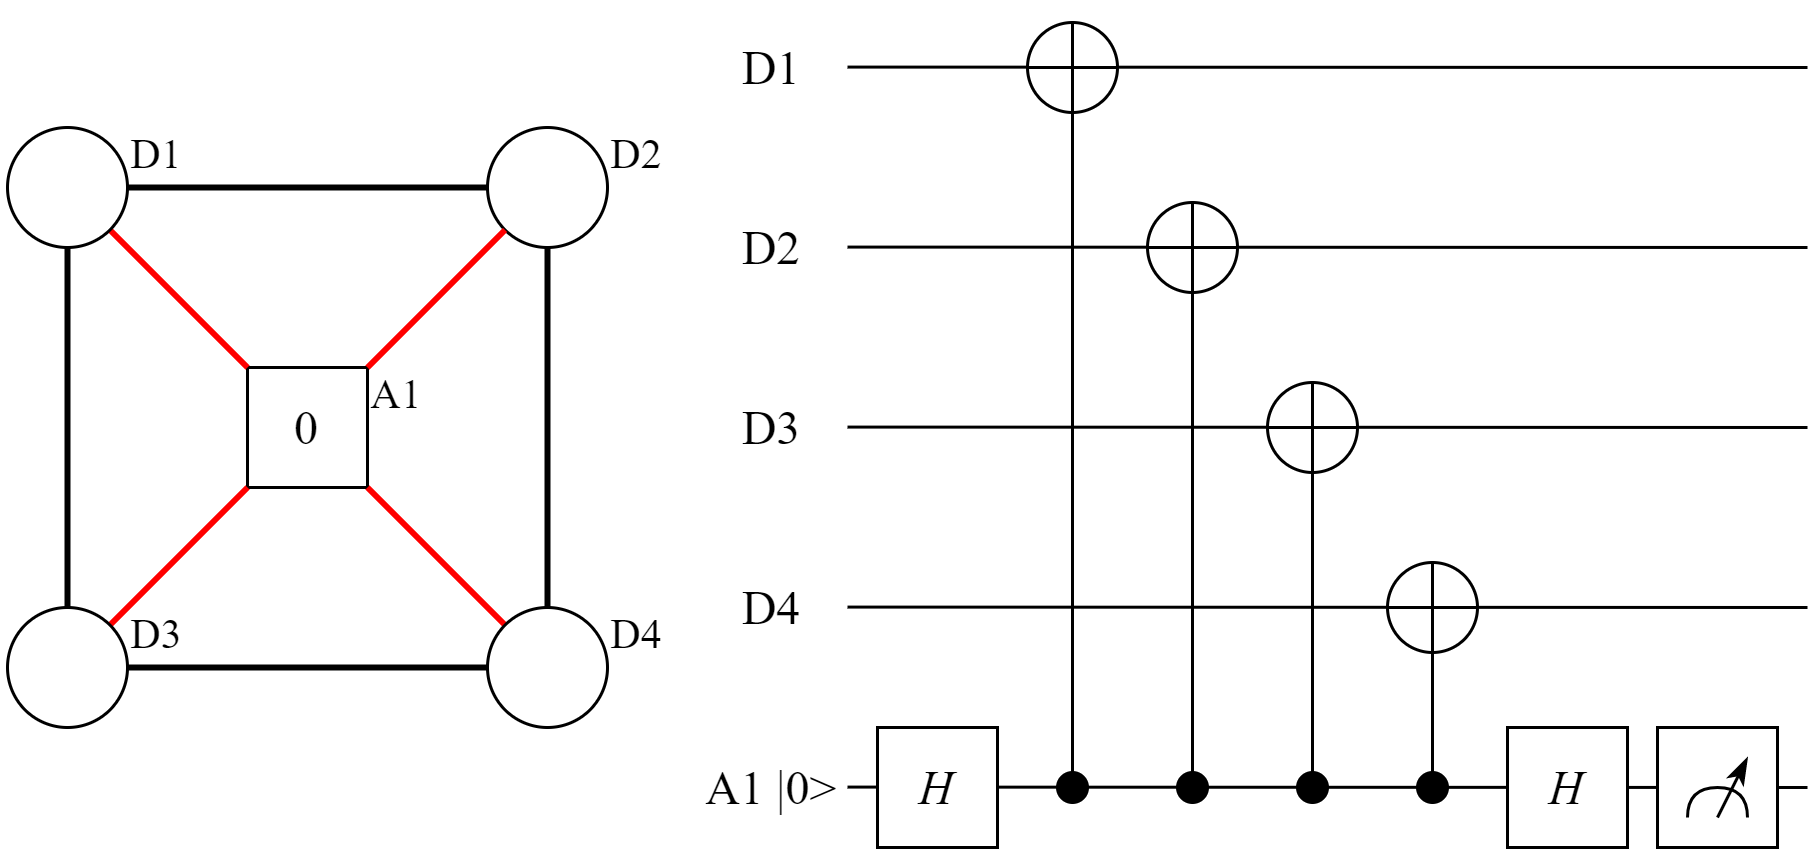

The diagram above was exported from draw.io. Its source (the exported page's mxGraphModel, read from the mxfile embedded in the PNG):
<mxGraphModel dx="975" dy="573" grid="1" gridSize="5" guides="1" tooltips="1" connect="1" arrows="1" fold="1" page="1" pageScale="1" pageWidth="850" pageHeight="1100" math="0" shadow="0">
  <root>
    <mxCell id="0" />
    <mxCell id="1" parent="0" />
    <mxCell id="2" value="" style="endArrow=none;html=1;rounded=0;strokeColor=#000000;strokeWidth=1;fontFamily=Times New Roman;fontSize=16;" edge="1" parent="1">
      <mxGeometry width="50" height="50" relative="1" as="geometry">
        <mxPoint x="280" y="719.8600000000001" as="sourcePoint" />
        <mxPoint x="600" y="720" as="targetPoint" />
      </mxGeometry>
    </mxCell>
    <mxCell id="3" value="D1" style="text;html=1;strokeColor=none;fillColor=none;align=center;verticalAlign=middle;whiteSpace=wrap;rounded=0;fontFamily=Times New Roman;fontSize=16;" vertex="1" parent="1">
      <mxGeometry x="230" y="700" width="50" height="40" as="geometry" />
    </mxCell>
    <mxCell id="4" value="" style="endArrow=none;html=1;rounded=0;strokeColor=#000000;strokeWidth=1;fontFamily=Times New Roman;fontSize=16;" edge="1" parent="1">
      <mxGeometry width="50" height="50" relative="1" as="geometry">
        <mxPoint x="280" y="779.8600000000001" as="sourcePoint" />
        <mxPoint x="600" y="780" as="targetPoint" />
      </mxGeometry>
    </mxCell>
    <mxCell id="5" value="D2" style="text;html=1;strokeColor=none;fillColor=none;align=center;verticalAlign=middle;whiteSpace=wrap;rounded=0;fontFamily=Times New Roman;fontSize=16;" vertex="1" parent="1">
      <mxGeometry x="230" y="760" width="50" height="40" as="geometry" />
    </mxCell>
    <mxCell id="6" value="" style="endArrow=none;html=1;rounded=0;strokeColor=#000000;strokeWidth=1;fontFamily=Times New Roman;fontSize=16;" edge="1" parent="1">
      <mxGeometry width="50" height="50" relative="1" as="geometry">
        <mxPoint x="280" y="839.8600000000001" as="sourcePoint" />
        <mxPoint x="600" y="840" as="targetPoint" />
      </mxGeometry>
    </mxCell>
    <mxCell id="7" value="D3" style="text;html=1;strokeColor=none;fillColor=none;align=center;verticalAlign=middle;whiteSpace=wrap;rounded=0;fontFamily=Times New Roman;fontSize=16;" vertex="1" parent="1">
      <mxGeometry x="230" y="820" width="50" height="40" as="geometry" />
    </mxCell>
    <mxCell id="8" value="&lt;font style=&quot;font-size: 16px;&quot;&gt;0&lt;/font&gt;" style="rounded=0;whiteSpace=wrap;html=1;fontFamily=Times New Roman;" vertex="1" parent="1">
      <mxGeometry x="80" y="820" width="40" height="40" as="geometry" />
    </mxCell>
    <mxCell id="9" value="&lt;font style=&quot;font-size: 14px;&quot;&gt;A1&lt;/font&gt;" style="text;html=1;strokeColor=none;fillColor=none;align=center;verticalAlign=middle;whiteSpace=wrap;rounded=0;fontFamily=Times New Roman;" vertex="1" parent="1">
      <mxGeometry x="110" y="820" width="40" height="20" as="geometry" />
    </mxCell>
    <mxCell id="10" value="" style="endArrow=none;html=1;rounded=0;fontFamily=Times New Roman;strokeWidth=2;strokeColor=#FF0000;entryX=0;entryY=1;entryDx=0;entryDy=0;" edge="1" source="18" target="8" parent="1">
      <mxGeometry width="50" height="50" relative="1" as="geometry">
        <mxPoint x="20" y="890" as="sourcePoint" />
        <mxPoint x="70" y="840" as="targetPoint" />
      </mxGeometry>
    </mxCell>
    <mxCell id="11" value="" style="endArrow=none;html=1;rounded=0;fontFamily=Times New Roman;strokeWidth=2;strokeColor=#FF0000;entryX=0;entryY=0;entryDx=0;entryDy=0;" edge="1" source="13" target="8" parent="1">
      <mxGeometry width="50" height="50" relative="1" as="geometry">
        <mxPoint x="43.12000000000012" y="915.5999999999999" as="sourcePoint" />
        <mxPoint x="90" y="870" as="targetPoint" />
      </mxGeometry>
    </mxCell>
    <mxCell id="12" value="&lt;font style=&quot;font-size: 14px;&quot;&gt;D1&lt;/font&gt;" style="text;html=1;strokeColor=none;fillColor=none;align=center;verticalAlign=middle;whiteSpace=wrap;rounded=0;fontFamily=Times New Roman;" vertex="1" parent="1">
      <mxGeometry x="30" y="740" width="40" height="20" as="geometry" />
    </mxCell>
    <mxCell id="13" value="" style="ellipse;whiteSpace=wrap;html=1;aspect=fixed;fontFamily=Times New Roman;" vertex="1" parent="1">
      <mxGeometry y="740" width="40" height="40" as="geometry" />
    </mxCell>
    <mxCell id="14" value="" style="ellipse;whiteSpace=wrap;html=1;aspect=fixed;fontFamily=Times New Roman;" vertex="1" parent="1">
      <mxGeometry x="160" y="740" width="40" height="40" as="geometry" />
    </mxCell>
    <mxCell id="15" value="" style="endArrow=none;html=1;rounded=0;fontFamily=Times New Roman;strokeWidth=2;strokeColor=#FF0000;exitX=1;exitY=0;exitDx=0;exitDy=0;" edge="1" source="8" target="14" parent="1">
      <mxGeometry width="50" height="50" relative="1" as="geometry">
        <mxPoint x="137.08956936891184" y="804.0046485574045" as="sourcePoint" />
        <mxPoint x="182.91999999999996" y="849.89" as="targetPoint" />
      </mxGeometry>
    </mxCell>
    <mxCell id="16" value="" style="endArrow=none;html=1;rounded=0;fontFamily=Times New Roman;strokeWidth=2;strokeColor=#FF0000;" edge="1" source="8" target="17" parent="1">
      <mxGeometry width="50" height="50" relative="1" as="geometry">
        <mxPoint x="130" y="830" as="sourcePoint" />
        <mxPoint x="175.83043063107925" y="784.1146485574133" as="targetPoint" />
      </mxGeometry>
    </mxCell>
    <mxCell id="17" value="" style="ellipse;whiteSpace=wrap;html=1;aspect=fixed;fontFamily=Times New Roman;" vertex="1" parent="1">
      <mxGeometry x="160" y="900" width="40" height="40" as="geometry" />
    </mxCell>
    <mxCell id="18" value="" style="ellipse;whiteSpace=wrap;html=1;aspect=fixed;fontFamily=Times New Roman;" vertex="1" parent="1">
      <mxGeometry y="900" width="40" height="40" as="geometry" />
    </mxCell>
    <mxCell id="19" value="&lt;font style=&quot;font-size: 14px;&quot;&gt;D3&lt;/font&gt;" style="text;html=1;strokeColor=none;fillColor=none;align=center;verticalAlign=middle;whiteSpace=wrap;rounded=0;fontFamily=Times New Roman;" vertex="1" parent="1">
      <mxGeometry x="30" y="900" width="40" height="20" as="geometry" />
    </mxCell>
    <mxCell id="20" value="" style="endArrow=none;html=1;rounded=0;strokeColor=#000000;strokeWidth=2;fontFamily=Times New Roman;fontSize=14;" edge="1" source="18" target="13" parent="1">
      <mxGeometry width="50" height="50" relative="1" as="geometry">
        <mxPoint x="300" y="980" as="sourcePoint" />
        <mxPoint x="350" y="930" as="targetPoint" />
      </mxGeometry>
    </mxCell>
    <mxCell id="21" value="" style="endArrow=none;html=1;rounded=0;strokeColor=#000000;strokeWidth=2;fontFamily=Times New Roman;fontSize=14;" edge="1" source="13" target="14" parent="1">
      <mxGeometry width="50" height="50" relative="1" as="geometry">
        <mxPoint x="30" y="910" as="sourcePoint" />
        <mxPoint x="30" y="790" as="targetPoint" />
      </mxGeometry>
    </mxCell>
    <mxCell id="22" value="" style="endArrow=none;html=1;rounded=0;strokeColor=#000000;strokeWidth=2;fontFamily=Times New Roman;fontSize=14;" edge="1" source="17" target="14" parent="1">
      <mxGeometry width="50" height="50" relative="1" as="geometry">
        <mxPoint x="50" y="770" as="sourcePoint" />
        <mxPoint x="170" y="770" as="targetPoint" />
      </mxGeometry>
    </mxCell>
    <mxCell id="23" value="" style="endArrow=none;html=1;rounded=0;strokeColor=#000000;strokeWidth=2;fontFamily=Times New Roman;fontSize=14;" edge="1" source="18" target="17" parent="1">
      <mxGeometry width="50" height="50" relative="1" as="geometry">
        <mxPoint x="190" y="910" as="sourcePoint" />
        <mxPoint x="190" y="790" as="targetPoint" />
      </mxGeometry>
    </mxCell>
    <mxCell id="24" value="" style="endArrow=none;html=1;rounded=0;strokeColor=#000000;strokeWidth=1;fontFamily=Times New Roman;fontSize=16;" edge="1" parent="1">
      <mxGeometry width="50" height="50" relative="1" as="geometry">
        <mxPoint x="280" y="899.8600000000001" as="sourcePoint" />
        <mxPoint x="600" y="900" as="targetPoint" />
      </mxGeometry>
    </mxCell>
    <mxCell id="25" value="D4" style="text;html=1;strokeColor=none;fillColor=none;align=center;verticalAlign=middle;whiteSpace=wrap;rounded=0;fontFamily=Times New Roman;fontSize=16;" vertex="1" parent="1">
      <mxGeometry x="230" y="880" width="50" height="40" as="geometry" />
    </mxCell>
    <mxCell id="26" value="" style="endArrow=none;html=1;rounded=0;strokeColor=#000000;strokeWidth=1;fontFamily=Times New Roman;fontSize=16;" edge="1" parent="1">
      <mxGeometry width="50" height="50" relative="1" as="geometry">
        <mxPoint x="280" y="959.8600000000001" as="sourcePoint" />
        <mxPoint x="600" y="960" as="targetPoint" />
      </mxGeometry>
    </mxCell>
    <mxCell id="27" value="A1 |0&amp;gt;" style="text;html=1;strokeColor=none;fillColor=none;align=center;verticalAlign=middle;whiteSpace=wrap;rounded=0;fontFamily=Times New Roman;fontSize=16;" vertex="1" parent="1">
      <mxGeometry x="230" y="940" width="50" height="40" as="geometry" />
    </mxCell>
    <mxCell id="28" value="&lt;font style=&quot;font-size: 14px;&quot;&gt;D2&lt;/font&gt;" style="text;html=1;strokeColor=none;fillColor=none;align=center;verticalAlign=middle;whiteSpace=wrap;rounded=0;fontFamily=Times New Roman;" vertex="1" parent="1">
      <mxGeometry x="190" y="740" width="40" height="20" as="geometry" />
    </mxCell>
    <mxCell id="29" value="&lt;font style=&quot;font-size: 14px;&quot;&gt;D4&lt;/font&gt;" style="text;html=1;strokeColor=none;fillColor=none;align=center;verticalAlign=middle;whiteSpace=wrap;rounded=0;fontFamily=Times New Roman;" vertex="1" parent="1">
      <mxGeometry x="190" y="900" width="40" height="20" as="geometry" />
    </mxCell>
    <mxCell id="30" style="edgeStyle=orthogonalEdgeStyle;rounded=0;orthogonalLoop=1;jettySize=auto;html=1;strokeColor=#000000;strokeWidth=1;fontFamily=Times New Roman;fontSize=14;endArrow=none;endFill=0;" edge="1" source="31" target="32" parent="1">
      <mxGeometry relative="1" as="geometry" />
    </mxCell>
    <mxCell id="31" value="" style="ellipse;whiteSpace=wrap;html=1;aspect=fixed;fontFamily=Times New Roman;fontSize=16;fillColor=#000000;" vertex="1" parent="1">
      <mxGeometry x="350" y="955" width="10" height="10" as="geometry" />
    </mxCell>
    <mxCell id="32" value="" style="ellipse;whiteSpace=wrap;html=1;aspect=fixed;fontFamily=Times New Roman;fontSize=14;" vertex="1" parent="1">
      <mxGeometry x="340" y="705" width="30" height="30" as="geometry" />
    </mxCell>
    <mxCell id="33" value="" style="endArrow=none;html=1;rounded=0;strokeColor=#000000;strokeWidth=1;fontFamily=Times New Roman;fontSize=14;entryX=0.5;entryY=0;entryDx=0;entryDy=0;exitX=0.5;exitY=1;exitDx=0;exitDy=0;" edge="1" source="32" target="32" parent="1">
      <mxGeometry width="50" height="50" relative="1" as="geometry">
        <mxPoint x="348.3333333333333" y="1066.6666666666665" as="sourcePoint" />
        <mxPoint x="381.66666666666674" y="1033.3333333333333" as="targetPoint" />
      </mxGeometry>
    </mxCell>
    <mxCell id="34" value="" style="endArrow=none;html=1;rounded=0;strokeColor=#000000;strokeWidth=1;fontFamily=Times New Roman;fontSize=14;entryX=0;entryY=0.5;entryDx=0;entryDy=0;exitX=1;exitY=0.5;exitDx=0;exitDy=0;" edge="1" source="32" target="32" parent="1">
      <mxGeometry width="50" height="50" relative="1" as="geometry">
        <mxPoint x="351.6666666666667" y="1026.6666666666665" as="sourcePoint" />
        <mxPoint x="351.6666666666667" y="1006.6666666666666" as="targetPoint" />
      </mxGeometry>
    </mxCell>
    <mxCell id="35" value="H" style="rounded=0;whiteSpace=wrap;html=1;fontFamily=Times New Roman;fontSize=16;fontStyle=2" vertex="1" parent="1">
      <mxGeometry x="290" y="940" width="40" height="40" as="geometry" />
    </mxCell>
    <mxCell id="36" style="edgeStyle=orthogonalEdgeStyle;rounded=0;orthogonalLoop=1;jettySize=auto;html=1;strokeColor=#000000;strokeWidth=1;fontFamily=Times New Roman;fontSize=14;endArrow=none;endFill=0;" edge="1" source="37" target="38" parent="1">
      <mxGeometry relative="1" as="geometry" />
    </mxCell>
    <mxCell id="37" value="" style="ellipse;whiteSpace=wrap;html=1;aspect=fixed;fontFamily=Times New Roman;fontSize=16;fillColor=#000000;" vertex="1" parent="1">
      <mxGeometry x="390" y="955" width="10" height="10" as="geometry" />
    </mxCell>
    <mxCell id="38" value="" style="ellipse;whiteSpace=wrap;html=1;aspect=fixed;fontFamily=Times New Roman;fontSize=14;" vertex="1" parent="1">
      <mxGeometry x="380" y="765" width="30" height="30" as="geometry" />
    </mxCell>
    <mxCell id="39" value="" style="endArrow=none;html=1;rounded=0;strokeColor=#000000;strokeWidth=1;fontFamily=Times New Roman;fontSize=14;entryX=0.5;entryY=0;entryDx=0;entryDy=0;exitX=0.5;exitY=1;exitDx=0;exitDy=0;" edge="1" source="38" target="38" parent="1">
      <mxGeometry width="50" height="50" relative="1" as="geometry">
        <mxPoint x="388.3333333333333" y="1126.6666666666665" as="sourcePoint" />
        <mxPoint x="421.66666666666674" y="1093.3333333333333" as="targetPoint" />
      </mxGeometry>
    </mxCell>
    <mxCell id="40" value="" style="endArrow=none;html=1;rounded=0;strokeColor=#000000;strokeWidth=1;fontFamily=Times New Roman;fontSize=14;entryX=0;entryY=0.5;entryDx=0;entryDy=0;exitX=1;exitY=0.5;exitDx=0;exitDy=0;" edge="1" source="38" target="38" parent="1">
      <mxGeometry width="50" height="50" relative="1" as="geometry">
        <mxPoint x="391.6666666666667" y="1086.6666666666665" as="sourcePoint" />
        <mxPoint x="391.6666666666667" y="1066.6666666666665" as="targetPoint" />
      </mxGeometry>
    </mxCell>
    <mxCell id="41" style="edgeStyle=orthogonalEdgeStyle;rounded=0;orthogonalLoop=1;jettySize=auto;html=1;strokeColor=#000000;strokeWidth=1;fontFamily=Times New Roman;fontSize=14;endArrow=none;endFill=0;" edge="1" source="42" target="43" parent="1">
      <mxGeometry relative="1" as="geometry" />
    </mxCell>
    <mxCell id="42" value="" style="ellipse;whiteSpace=wrap;html=1;aspect=fixed;fontFamily=Times New Roman;fontSize=16;fillColor=#000000;" vertex="1" parent="1">
      <mxGeometry x="430" y="955" width="10" height="10" as="geometry" />
    </mxCell>
    <mxCell id="43" value="" style="ellipse;whiteSpace=wrap;html=1;aspect=fixed;fontFamily=Times New Roman;fontSize=14;" vertex="1" parent="1">
      <mxGeometry x="420" y="825" width="30" height="30" as="geometry" />
    </mxCell>
    <mxCell id="44" value="" style="endArrow=none;html=1;rounded=0;strokeColor=#000000;strokeWidth=1;fontFamily=Times New Roman;fontSize=14;entryX=0.5;entryY=0;entryDx=0;entryDy=0;exitX=0.5;exitY=1;exitDx=0;exitDy=0;" edge="1" source="43" target="43" parent="1">
      <mxGeometry width="50" height="50" relative="1" as="geometry">
        <mxPoint x="428.3333333333333" y="1186.6666666666665" as="sourcePoint" />
        <mxPoint x="461.66666666666674" y="1153.3333333333333" as="targetPoint" />
      </mxGeometry>
    </mxCell>
    <mxCell id="45" value="" style="endArrow=none;html=1;rounded=0;strokeColor=#000000;strokeWidth=1;fontFamily=Times New Roman;fontSize=14;entryX=0;entryY=0.5;entryDx=0;entryDy=0;exitX=1;exitY=0.5;exitDx=0;exitDy=0;" edge="1" source="43" target="43" parent="1">
      <mxGeometry width="50" height="50" relative="1" as="geometry">
        <mxPoint x="431.6666666666667" y="1146.6666666666665" as="sourcePoint" />
        <mxPoint x="431.6666666666667" y="1126.6666666666665" as="targetPoint" />
      </mxGeometry>
    </mxCell>
    <mxCell id="46" style="edgeStyle=orthogonalEdgeStyle;rounded=0;orthogonalLoop=1;jettySize=auto;html=1;strokeColor=#000000;strokeWidth=1;fontFamily=Times New Roman;fontSize=14;endArrow=none;endFill=0;" edge="1" source="47" target="48" parent="1">
      <mxGeometry relative="1" as="geometry" />
    </mxCell>
    <mxCell id="47" value="" style="ellipse;whiteSpace=wrap;html=1;aspect=fixed;fontFamily=Times New Roman;fontSize=16;fillColor=#000000;" vertex="1" parent="1">
      <mxGeometry x="470" y="955" width="10" height="10" as="geometry" />
    </mxCell>
    <mxCell id="48" value="" style="ellipse;whiteSpace=wrap;html=1;aspect=fixed;fontFamily=Times New Roman;fontSize=14;" vertex="1" parent="1">
      <mxGeometry x="460" y="885" width="30" height="30" as="geometry" />
    </mxCell>
    <mxCell id="49" value="" style="endArrow=none;html=1;rounded=0;strokeColor=#000000;strokeWidth=1;fontFamily=Times New Roman;fontSize=14;entryX=0.5;entryY=0;entryDx=0;entryDy=0;exitX=0.5;exitY=1;exitDx=0;exitDy=0;" edge="1" source="48" target="48" parent="1">
      <mxGeometry width="50" height="50" relative="1" as="geometry">
        <mxPoint x="468.3333333333333" y="1246.6666666666665" as="sourcePoint" />
        <mxPoint x="501.66666666666674" y="1213.3333333333333" as="targetPoint" />
      </mxGeometry>
    </mxCell>
    <mxCell id="50" value="" style="endArrow=none;html=1;rounded=0;strokeColor=#000000;strokeWidth=1;fontFamily=Times New Roman;fontSize=14;entryX=0;entryY=0.5;entryDx=0;entryDy=0;exitX=1;exitY=0.5;exitDx=0;exitDy=0;" edge="1" source="48" target="48" parent="1">
      <mxGeometry width="50" height="50" relative="1" as="geometry">
        <mxPoint x="471.6666666666667" y="1206.6666666666665" as="sourcePoint" />
        <mxPoint x="471.6666666666667" y="1186.6666666666665" as="targetPoint" />
      </mxGeometry>
    </mxCell>
    <mxCell id="51" value="&lt;i&gt;H&lt;/i&gt;" style="rounded=0;whiteSpace=wrap;html=1;fontFamily=Times New Roman;fontSize=16;" vertex="1" parent="1">
      <mxGeometry x="500" y="940" width="40" height="40" as="geometry" />
    </mxCell>
    <mxCell id="52" value="" style="rounded=0;whiteSpace=wrap;html=1;fontFamily=Times New Roman;fontSize=16;" vertex="1" parent="1">
      <mxGeometry x="550" y="940" width="40" height="40" as="geometry" />
    </mxCell>
    <mxCell id="53" value="" style="endArrow=none;html=1;strokeColor=#000000;strokeWidth=1;fontFamily=Times New Roman;fontSize=16;jumpStyle=none;curved=1;" edge="1" parent="1">
      <mxGeometry width="50" height="50" relative="1" as="geometry">
        <mxPoint x="560" y="970" as="sourcePoint" />
        <mxPoint x="580" y="970" as="targetPoint" />
        <Array as="points">
          <mxPoint x="560" y="960" />
          <mxPoint x="580" y="960" />
        </Array>
      </mxGeometry>
    </mxCell>
    <mxCell id="54" value="" style="endArrow=classicThin;html=1;strokeColor=#000000;strokeWidth=1;fontFamily=Times New Roman;fontSize=16;jumpStyle=none;endFill=1;rounded=0;" edge="1" parent="1">
      <mxGeometry width="50" height="50" relative="1" as="geometry">
        <mxPoint x="570" y="970" as="sourcePoint" />
        <mxPoint x="580" y="950" as="targetPoint" />
        <Array as="points" />
      </mxGeometry>
    </mxCell>
  </root>
</mxGraphModel>